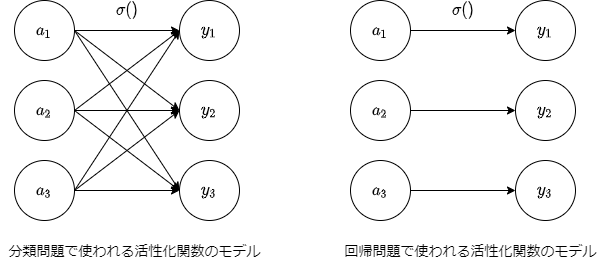

The diagram above was exported from draw.io. Its source (the exported page's mxGraphModel, read from the mxfile embedded in the PNG):
<mxGraphModel dx="892" dy="-820" grid="1" gridSize="10" guides="1" tooltips="1" connect="1" arrows="1" fold="1" page="1" pageScale="1" pageWidth="827" pageHeight="1169" background="#FFFFFF" math="1" shadow="0">
  <root>
    <mxCell id="0" />
    <mxCell id="1" parent="0" />
    <mxCell id="2" style="edgeStyle=orthogonalEdgeStyle;rounded=0;orthogonalLoop=1;jettySize=auto;html=1;entryX=0;entryY=0.5;entryDx=0;entryDy=0;fontSize=14;" parent="1" source="3" target="6" edge="1">
      <mxGeometry relative="1" as="geometry" />
    </mxCell>
    <mxCell id="3" value="`a_1`" style="ellipse;whiteSpace=wrap;html=1;aspect=fixed;fontSize=14;" parent="1" vertex="1">
      <mxGeometry x="80" y="1920" width="60" height="60" as="geometry" />
    </mxCell>
    <mxCell id="4" value="`a_2`" style="ellipse;whiteSpace=wrap;html=1;aspect=fixed;fontSize=14;" parent="1" vertex="1">
      <mxGeometry x="80" y="2000" width="60" height="60" as="geometry" />
    </mxCell>
    <mxCell id="5" value="`a_3`" style="ellipse;whiteSpace=wrap;html=1;aspect=fixed;fontSize=14;" parent="1" vertex="1">
      <mxGeometry x="80" y="2080" width="60" height="60" as="geometry" />
    </mxCell>
    <mxCell id="6" value="`y_1`" style="ellipse;whiteSpace=wrap;html=1;aspect=fixed;fontSize=14;" parent="1" vertex="1">
      <mxGeometry x="245" y="1920" width="60" height="60" as="geometry" />
    </mxCell>
    <mxCell id="7" value="`y_2`" style="ellipse;whiteSpace=wrap;html=1;aspect=fixed;fontSize=14;" parent="1" vertex="1">
      <mxGeometry x="245" y="2000" width="60" height="60" as="geometry" />
    </mxCell>
    <mxCell id="8" value="`y_3`" style="ellipse;whiteSpace=wrap;html=1;aspect=fixed;fontSize=14;" parent="1" vertex="1">
      <mxGeometry x="245" y="2080" width="60" height="60" as="geometry" />
    </mxCell>
    <mxCell id="9" value="" style="endArrow=classic;html=1;fontSize=14;exitX=1;exitY=0.5;exitDx=0;exitDy=0;entryX=0;entryY=0.5;entryDx=0;entryDy=0;" parent="1" source="3" target="7" edge="1">
      <mxGeometry width="50" height="50" relative="1" as="geometry">
        <mxPoint x="40" y="2210" as="sourcePoint" />
        <mxPoint x="90" y="2160" as="targetPoint" />
      </mxGeometry>
    </mxCell>
    <mxCell id="10" value="" style="endArrow=classic;html=1;fontSize=14;exitX=1;exitY=0.5;exitDx=0;exitDy=0;entryX=0;entryY=0.5;entryDx=0;entryDy=0;" parent="1" source="3" target="8" edge="1">
      <mxGeometry width="50" height="50" relative="1" as="geometry">
        <mxPoint x="40" y="2210" as="sourcePoint" />
        <mxPoint x="90" y="2160" as="targetPoint" />
      </mxGeometry>
    </mxCell>
    <mxCell id="11" value="" style="endArrow=classic;html=1;fontSize=14;exitX=1;exitY=0.5;exitDx=0;exitDy=0;entryX=0;entryY=0.5;entryDx=0;entryDy=0;" parent="1" source="4" target="6" edge="1">
      <mxGeometry width="50" height="50" relative="1" as="geometry">
        <mxPoint x="170" y="2240" as="sourcePoint" />
        <mxPoint x="220" y="2190" as="targetPoint" />
      </mxGeometry>
    </mxCell>
    <mxCell id="12" value="" style="endArrow=classic;html=1;fontSize=14;exitX=1;exitY=0.5;exitDx=0;exitDy=0;entryX=0;entryY=0.5;entryDx=0;entryDy=0;" parent="1" source="4" target="7" edge="1">
      <mxGeometry width="50" height="50" relative="1" as="geometry">
        <mxPoint x="170" y="2240" as="sourcePoint" />
        <mxPoint x="220" y="2190" as="targetPoint" />
      </mxGeometry>
    </mxCell>
    <mxCell id="13" value="" style="endArrow=classic;html=1;fontSize=14;exitX=1;exitY=0.5;exitDx=0;exitDy=0;entryX=0;entryY=0.5;entryDx=0;entryDy=0;" parent="1" source="4" target="8" edge="1">
      <mxGeometry width="50" height="50" relative="1" as="geometry">
        <mxPoint x="170" y="2240" as="sourcePoint" />
        <mxPoint x="220" y="2190" as="targetPoint" />
      </mxGeometry>
    </mxCell>
    <mxCell id="14" value="" style="endArrow=classic;html=1;fontSize=14;exitX=1;exitY=0.5;exitDx=0;exitDy=0;entryX=0;entryY=0.5;entryDx=0;entryDy=0;" parent="1" source="5" target="6" edge="1">
      <mxGeometry width="50" height="50" relative="1" as="geometry">
        <mxPoint x="160" y="2180" as="sourcePoint" />
        <mxPoint x="210" y="2130" as="targetPoint" />
      </mxGeometry>
    </mxCell>
    <mxCell id="15" value="" style="endArrow=classic;html=1;fontSize=14;exitX=1;exitY=0.5;exitDx=0;exitDy=0;entryX=0;entryY=0.5;entryDx=0;entryDy=0;" parent="1" source="5" target="7" edge="1">
      <mxGeometry width="50" height="50" relative="1" as="geometry">
        <mxPoint x="160" y="2180" as="sourcePoint" />
        <mxPoint x="210" y="2130" as="targetPoint" />
      </mxGeometry>
    </mxCell>
    <mxCell id="16" value="" style="endArrow=classic;html=1;fontSize=14;exitX=1;exitY=0.5;exitDx=0;exitDy=0;entryX=0;entryY=0.5;entryDx=0;entryDy=0;" parent="1" source="5" target="8" edge="1">
      <mxGeometry width="50" height="50" relative="1" as="geometry">
        <mxPoint x="160" y="2180" as="sourcePoint" />
        <mxPoint x="210" y="2130" as="targetPoint" />
      </mxGeometry>
    </mxCell>
    <mxCell id="17" value="`σ()`" style="text;html=1;strokeColor=none;fillColor=none;align=center;verticalAlign=middle;whiteSpace=wrap;rounded=0;fontSize=14;" parent="1" vertex="1">
      <mxGeometry x="172.5" y="1920" width="40" height="20" as="geometry" />
    </mxCell>
    <mxCell id="18" value="分類問題で使われる活性化関数のモデル" style="text;html=1;strokeColor=none;fillColor=none;align=center;verticalAlign=middle;whiteSpace=wrap;rounded=0;fontSize=14;" parent="1" vertex="1">
      <mxGeometry x="66.5" y="2150" width="267" height="40" as="geometry" />
    </mxCell>
    <mxCell id="19" style="edgeStyle=orthogonalEdgeStyle;rounded=0;orthogonalLoop=1;jettySize=auto;html=1;entryX=0;entryY=0.5;entryDx=0;entryDy=0;fontSize=14;" parent="1" source="20" target="23" edge="1">
      <mxGeometry relative="1" as="geometry" />
    </mxCell>
    <mxCell id="20" value="`a_1`" style="ellipse;whiteSpace=wrap;html=1;aspect=fixed;fontSize=14;" parent="1" vertex="1">
      <mxGeometry x="416" y="1920" width="60" height="60" as="geometry" />
    </mxCell>
    <mxCell id="21" value="`a_2`" style="ellipse;whiteSpace=wrap;html=1;aspect=fixed;fontSize=14;" parent="1" vertex="1">
      <mxGeometry x="416" y="2000" width="60" height="60" as="geometry" />
    </mxCell>
    <mxCell id="22" value="`a_3`" style="ellipse;whiteSpace=wrap;html=1;aspect=fixed;fontSize=14;" parent="1" vertex="1">
      <mxGeometry x="416" y="2080" width="60" height="60" as="geometry" />
    </mxCell>
    <mxCell id="23" value="`y_1`" style="ellipse;whiteSpace=wrap;html=1;aspect=fixed;fontSize=14;" parent="1" vertex="1">
      <mxGeometry x="581" y="1920" width="60" height="60" as="geometry" />
    </mxCell>
    <mxCell id="24" value="`y_2`" style="ellipse;whiteSpace=wrap;html=1;aspect=fixed;fontSize=14;" parent="1" vertex="1">
      <mxGeometry x="581" y="2000" width="60" height="60" as="geometry" />
    </mxCell>
    <mxCell id="25" value="`y_3`" style="ellipse;whiteSpace=wrap;html=1;aspect=fixed;fontSize=14;" parent="1" vertex="1">
      <mxGeometry x="581" y="2080" width="60" height="60" as="geometry" />
    </mxCell>
    <mxCell id="26" value="" style="endArrow=classic;html=1;fontSize=14;exitX=1;exitY=0.5;exitDx=0;exitDy=0;entryX=0;entryY=0.5;entryDx=0;entryDy=0;" parent="1" source="21" target="24" edge="1">
      <mxGeometry width="50" height="50" relative="1" as="geometry">
        <mxPoint x="506" y="2240" as="sourcePoint" />
        <mxPoint x="556" y="2190" as="targetPoint" />
      </mxGeometry>
    </mxCell>
    <mxCell id="27" value="" style="endArrow=classic;html=1;fontSize=14;exitX=1;exitY=0.5;exitDx=0;exitDy=0;entryX=0;entryY=0.5;entryDx=0;entryDy=0;" parent="1" source="22" target="25" edge="1">
      <mxGeometry width="50" height="50" relative="1" as="geometry">
        <mxPoint x="496" y="2180" as="sourcePoint" />
        <mxPoint x="546" y="2130" as="targetPoint" />
      </mxGeometry>
    </mxCell>
    <mxCell id="28" value="`σ()`" style="text;html=1;strokeColor=none;fillColor=none;align=center;verticalAlign=middle;whiteSpace=wrap;rounded=0;fontSize=14;" parent="1" vertex="1">
      <mxGeometry x="508.5" y="1920" width="40" height="20" as="geometry" />
    </mxCell>
    <mxCell id="29" value="回帰問題で使われる活性化関数のモデル" style="text;html=1;strokeColor=none;fillColor=none;align=center;verticalAlign=middle;whiteSpace=wrap;rounded=0;fontSize=14;" parent="1" vertex="1">
      <mxGeometry x="402.5" y="2150" width="267" height="40" as="geometry" />
    </mxCell>
  </root>
</mxGraphModel>